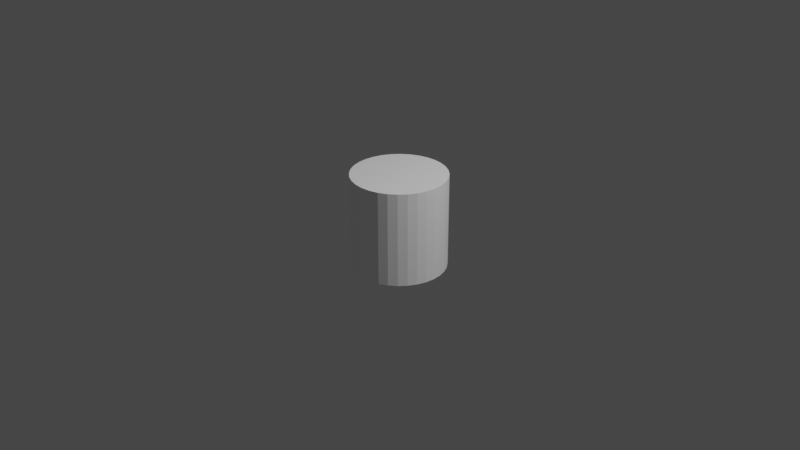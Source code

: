 # Source: cylinder.blend  (saved by Blender 2.80.75; exported with 4.5.12 LTS)
import bpy
from mathutils import Matrix  # noqa: F401  (used for matrix-valued properties, if any)

bpy.ops.wm.read_factory_settings(use_empty=True)
scene = bpy.context.scene
scene.name = 'Scene'

# ---- collections
col_collection = bpy.data.collections.new('Collection'); scene.collection.children.link(col_collection)

# ---- materials (node trees are filled in below, after node groups)
mat_maincolor = bpy.data.materials.new('MainColor')
mat_maincolor.use_transparent_shadow = False

# ---- material node trees
mat_maincolor.use_nodes = True; mat_maincolor.node_tree.nodes.clear()
_N = mat_maincolor.node_tree.nodes; _L = mat_maincolor.node_tree.links
n0 = _N.new('ShaderNodeOutputMaterial'); n0.name = 'Material Output'; n0.location = (300, 300)
n1 = _N.new('ShaderNodeBsdfPrincipled'); n1.name = 'Principled BSDF'; n1.location = (10, 300)
n1.distribution = 'GGX'
n1.subsurface_method = 'BURLEY'
n1.inputs[0].default_value = (1.0, 1.0, 1.0, 1.0)
n1.inputs[3].default_value = 1.45
n1.inputs[27].default_value = (0.0, 0.0, 0.0, 1.0)
n1.inputs[28].default_value = 1.0
_L.new(n1.outputs[0], n0.inputs[0])
n0.is_active_output = True

# ---- world
world_world = bpy.data.worlds.new('World'); scene.world = world_world
world_world.use_nodes = True; world_world.node_tree.nodes.clear()
_N = world_world.node_tree.nodes; _L = world_world.node_tree.links
n0 = _N.new('ShaderNodeOutputWorld'); n0.name = 'World Output'; n0.location = (300, 300)
n1 = _N.new('ShaderNodeBackground'); n1.name = 'Background'; n1.location = (10, 300)
n1.inputs[0].default_value = (0.05088, 0.05088, 0.05088, 1.0)
_L.new(n1.outputs[0], n0.inputs[0])
n0.is_active_output = True
world_world.color = (0.05088, 0.05088, 0.05088)
world_world.use_sun_shadow = False
world_world.sun_shadow_jitter_overblur = 0.0

# ---- cameras
cam_camera = bpy.data.cameras.new('Camera')
cam_camera.clip_end = 100.0
cam_camera.ortho_scale = 7.314

# ---- lights
light_light = bpy.data.lights.new('Light', 'POINT')
light_light.transmission_factor = 0.0
light_light.energy = 1000.0
light_light.shadow_soft_size = 0.1
light_light.shadow_maximum_resolution = 0.006
light_light.use_absolute_resolution = True

# ---- meshes
me_cylinder = bpy.data.meshes.new('Cylinder')
me_cylinder.from_pydata([(0.0, 1.0, -1.0), (0.0, 1.0, 1.0), (0.1951, 0.9808, -1.0), (0.1951, 0.9808, 1.0), (0.3827, 0.9239, -1.0), (0.3827, 0.9239, 1.0), (0.5556, 0.8315, -1.0), (0.5556, 0.8315, 1.0), (0.7071, 0.7071, -1.0), (0.7071, 0.7071, 1.0), (0.8315, 0.5556, -1.0), (0.8315, 0.5556, 1.0), (0.9239, 0.3827, -1.0), (0.9239, 0.3827, 1.0), (0.9808, 0.1951, -1.0), (0.9808, 0.1951, 1.0), (1.0, 7.55e-08, -1.0), (1.0, 7.55e-08, 1.0), (0.9808, -0.1951, -1.0), (0.9808, -0.1951, 1.0), (0.9239, -0.3827, -1.0), (0.9239, -0.3827, 1.0), (0.8315, -0.5556, -1.0), (0.8315, -0.5556, 1.0), (0.7071, -0.7071, -1.0), (0.7071, -0.7071, 1.0), (0.5556, -0.8315, -1.0), (0.5556, -0.8315, 1.0), (0.3827, -0.9239, -1.0), (0.3827, -0.9239, 1.0), (0.1951, -0.9808, -1.0), (0.1951, -0.9808, 1.0), (-3.258e-07, -1.0, -1.0), (-3.258e-07, -1.0, 1.0), (-0.1951, -0.9808, -1.0), (-0.1951, -0.9808, 1.0), (-0.3827, -0.9239, -1.0), (-0.3827, -0.9239, 1.0), (-0.5556, -0.8315, -1.0), (-0.5556, -0.8315, 1.0), (-0.7071, -0.7071, -1.0), (-0.7071, -0.7071, 1.0), (-0.8315, -0.5556, -1.0), (-0.8315, -0.5556, 1.0), (-0.9239, -0.3827, -1.0), (-0.9239, -0.3827, 1.0), (-0.9808, -0.1951, -1.0), (-0.9808, -0.1951, 1.0), (-1.0, 9.656e-07, -1.0), (-1.0, 9.656e-07, 1.0), (-0.9808, 0.1951, -1.0), (-0.9808, 0.1951, 1.0), (-0.9239, 0.3827, -1.0), (-0.9239, 0.3827, 1.0), (-0.8315, 0.5556, -1.0), (-0.8315, 0.5556, 1.0), (-0.7071, 0.7071, -1.0), (-0.7071, 0.7071, 1.0), (-0.5556, 0.8315, -1.0), (-0.5556, 0.8315, 1.0), (-0.3827, 0.9239, -1.0), (-0.3827, 0.9239, 1.0), (-0.1951, 0.9808, -1.0), (-0.1951, 0.9808, 1.0)], [], [(0, 1, 3, 2), (2, 3, 5, 4), (4, 5, 7, 6), (6, 7, 9, 8), (8, 9, 11, 10), (10, 11, 13, 12), (12, 13, 15, 14), (14, 15, 17, 16), (16, 17, 19, 18), (18, 19, 21, 20), (20, 21, 23, 22), (22, 23, 25, 24), (24, 25, 27, 26), (26, 27, 29, 28), (28, 29, 31, 30), (30, 31, 33, 32), (32, 33, 35, 34), (34, 35, 37, 36), (36, 37, 39, 38), (38, 39, 41, 40), (40, 41, 43, 42), (42, 43, 45, 44), (44, 45, 47, 46), (46, 47, 49, 48), (48, 49, 51, 50), (50, 51, 53, 52), (52, 53, 55, 54), (54, 55, 57, 56), (56, 57, 59, 58), (58, 59, 61, 60), (3, 1, 63, 61, 59, 57, 55, 53, 51, 49, 47, 45, 43, 41, 39, 37, 35, 33, 31, 29, 27, 25, 23, 21, 19, 17, 15, 13, 11, 9, 7, 5), (60, 61, 63, 62), (62, 63, 1, 0), (0, 2, 4, 6, 8, 10, 12, 14, 16, 18, 20, 22, 24, 26, 28, 30, 32, 34, 36, 38, 40, 42, 44, 46, 48, 50, 52, 54, 56, 58, 60, 62)])
_uv = me_cylinder.uv_layers.new(name='UVMap')
_uv.uv.foreach_set('vector', [1.0, 0.5, 1.0, 1.0, 0.9688, 1.0, 0.9688, 0.5, 0.9688, 0.5, 0.9688, 1.0, 0.9375, 1.0, 0.9375, 0.5, 0.9375, 0.5, 0.9375, 1.0, 0.9062, 1.0, 0.9062, 0.5, 0.9062, 0.5, 0.9062, 1.0, 0.875, 1.0, 0.875, 0.5, 0.875, 0.5, 0.875, 1.0, 0.8438, 1.0, 0.8438, 0.5, 0.8438, 0.5, 0.8438, 1.0, 0.8125, 1.0, 0.8125, 0.5, 0.8125, 0.5, 0.8125, 1.0, 0.7812, 1.0, 0.7812, 0.5, 0.7812, 0.5, 0.7812, 1.0, 0.75, 1.0, 0.75, 0.5, 0.75, 0.5, 0.75, 1.0, 0.7188, 1.0, 0.7188, 0.5, 0.7188, 0.5, 0.7188, 1.0, 0.6875, 1.0, 0.6875, 0.5, 0.6875, 0.5, 0.6875, 1.0, 0.6562, 1.0, 0.6562, 0.5, 0.6562, 0.5, 0.6562, 1.0, 0.625, 1.0, 0.625, 0.5, 0.625, 0.5, 0.625, 1.0, 0.5938, 1.0, 0.5938, 0.5, 0.5938, 0.5, 0.5938, 1.0, 0.5625, 1.0, 0.5625, 0.5, 0.5625, 0.5, 0.5625, 1.0, 0.5312, 1.0, 0.5312, 0.5, 0.5312, 0.5, 0.5312, 1.0, 0.5, 1.0, 0.5, 0.5, 0.5, 0.5, 0.5, 1.0, 0.4688, 1.0, 0.4688, 0.5, 0.4688, 0.5, 0.4688, 1.0, 0.4375, 1.0, 0.4375, 0.5, 0.4375, 0.5, 0.4375, 1.0, 0.4062, 1.0, 0.4062, 0.5, 0.4062, 0.5, 0.4062, 1.0, 0.375, 1.0, 0.375, 0.5, 0.375, 0.5, 0.375, 1.0, 0.3438, 1.0, 0.3438, 0.5, 0.3438, 0.5, 0.3438, 1.0, 0.3125, 1.0, 0.3125, 0.5, 0.3125, 0.5, 0.3125, 1.0, 0.2812, 1.0, 0.2812, 0.5, 0.2812, 0.5, 0.2812, 1.0, 0.25, 1.0, 0.25, 0.5, 0.25, 0.5, 0.25, 1.0, 0.2188, 1.0, 0.2188, 0.5, 0.2188, 0.5, 0.2188, 1.0, 0.1875, 1.0, 0.1875, 0.5, 0.1875, 0.5, 0.1875, 1.0, 0.1562, 1.0, 0.1562, 0.5, 0.1562, 0.5, 0.1562, 1.0, 0.125, 1.0, 0.125, 0.5, 0.125, 0.5, 0.125, 1.0, 0.09375, 1.0, 0.09375, 0.5, 0.09375, 0.5, 0.09375, 1.0, 0.0625, 1.0, 0.0625, 0.5, 0.2968, 0.4854, 0.25, 0.49, 0.2032, 0.4854, 0.1582, 0.4717, 0.1167, 0.4496, 0.08029, 0.4197, 0.05045, 0.3833, 0.02827, 0.3418, 0.01461, 0.2968, 0.01, 0.25, 0.01461, 0.2032, 0.02827, 0.1582, 0.05045, 0.1167, 0.08029, 0.08029, 0.1167, 0.05045, 0.1582, 0.02827, 0.2032, 0.01461, 0.25, 0.01, 0.2968, 0.01461, 0.3418, 0.02827, 0.3833, 0.05045, 0.4197, 0.08029, 0.4496, 0.1167, 0.4717, 0.1582, 0.4854, 0.2032, 0.49, 0.25, 0.4854, 0.2968, 0.4717, 0.3418, 0.4496, 0.3833, 0.4197, 0.4197, 0.3833, 0.4496, 0.3418, 0.4717, 0.0625, 0.5, 0.0625, 1.0, 0.03125, 1.0, 0.03125, 0.5, 0.03125, 0.5, 0.03125, 1.0, 0.0, 1.0, 0.0, 0.5, 0.75, 0.49, 0.7968, 0.4854, 0.8418, 0.4717, 0.8833, 0.4496, 0.9197, 0.4197, 0.9496, 0.3833, 0.9717, 0.3418, 0.9854, 0.2968, 0.99, 0.25, 0.9854, 0.2032, 0.9717, 0.1582, 0.9496, 0.1167, 0.9197, 0.08029, 0.8833, 0.05045, 0.8418, 0.02827, 0.7968, 0.01461, 0.75, 0.01, 0.7032, 0.01461, 0.6582, 0.02827, 0.6167, 0.05045, 0.5803, 0.08029, 0.5504, 0.1167, 0.5283, 0.1582, 0.5146, 0.2032, 0.51, 0.25, 0.5146, 0.2968, 0.5283, 0.3418, 0.5504, 0.3833, 0.5803, 0.4197, 0.6167, 0.4496, 0.6582, 0.4717, 0.7032, 0.4854])
me_cylinder.materials.append(mat_maincolor)
me_cylinder.use_remesh_preserve_volume = False
me_cylinder.use_remesh_preserve_attributes = False
me_cylinder.use_mirror_vertex_groups = False
me_cylinder.update()

# ---- objects
ob_light = bpy.data.objects.new('Light', light_light)
ob_camera = bpy.data.objects.new('Camera', cam_camera)
ob_cylinder = bpy.data.objects.new('Cylinder', me_cylinder)

# ---- transforms, parenting, visibility, modifiers, constraints
ob_light.location = (4.076, 1.005, 5.904)
ob_light.rotation_euler = (0.6503, 0.05522, 1.866)
ob_light.lock_rotations_4d = False
ob_light.empty_display_type = 'ARROWS'
ob_light.color = (0.0, 0.0, 0.0, 0.0)
ob_light.lineart.crease_threshold = 0.0
ob_camera.location = (7.359, -6.926, 4.958)
ob_camera.rotation_euler = (1.109, 0.0, 0.8149)
ob_camera.lock_rotations_4d = False
ob_camera.empty_display_type = 'ARROWS'
ob_camera.color = (0.0, 0.0, 0.0, 0.0)
ob_camera.display_type = 'WIRE'
ob_camera.lineart.crease_threshold = 0.0
ob_cylinder.location = (0.0, 0.0, 0.0)
ob_cylinder.scale = (0.5, 0.5, 0.5)
ob_cylinder.lineart.crease_threshold = 0.0

# ---- collection membership
col_collection.objects.link(ob_light)
col_collection.objects.link(ob_camera)
col_collection.objects.link(ob_cylinder)

# ---- scene / render settings (as saved in the file)
scene.camera = ob_camera
scene.frame_start = 1; scene.frame_end = 250; scene.frame_set(1)
scene.render.engine = 'BLENDER_EEVEE_NEXT'
scene.cycles.use_denoising = False
scene.cycles.samples = 128
scene.cycles.sampling_pattern = 'TABULATED_SOBOL'
scene.cycles.use_adaptive_sampling = False
scene.cycles.use_light_tree = False
scene.view_settings.view_transform = 'Filmic'
bpy.context.view_layer.update()
